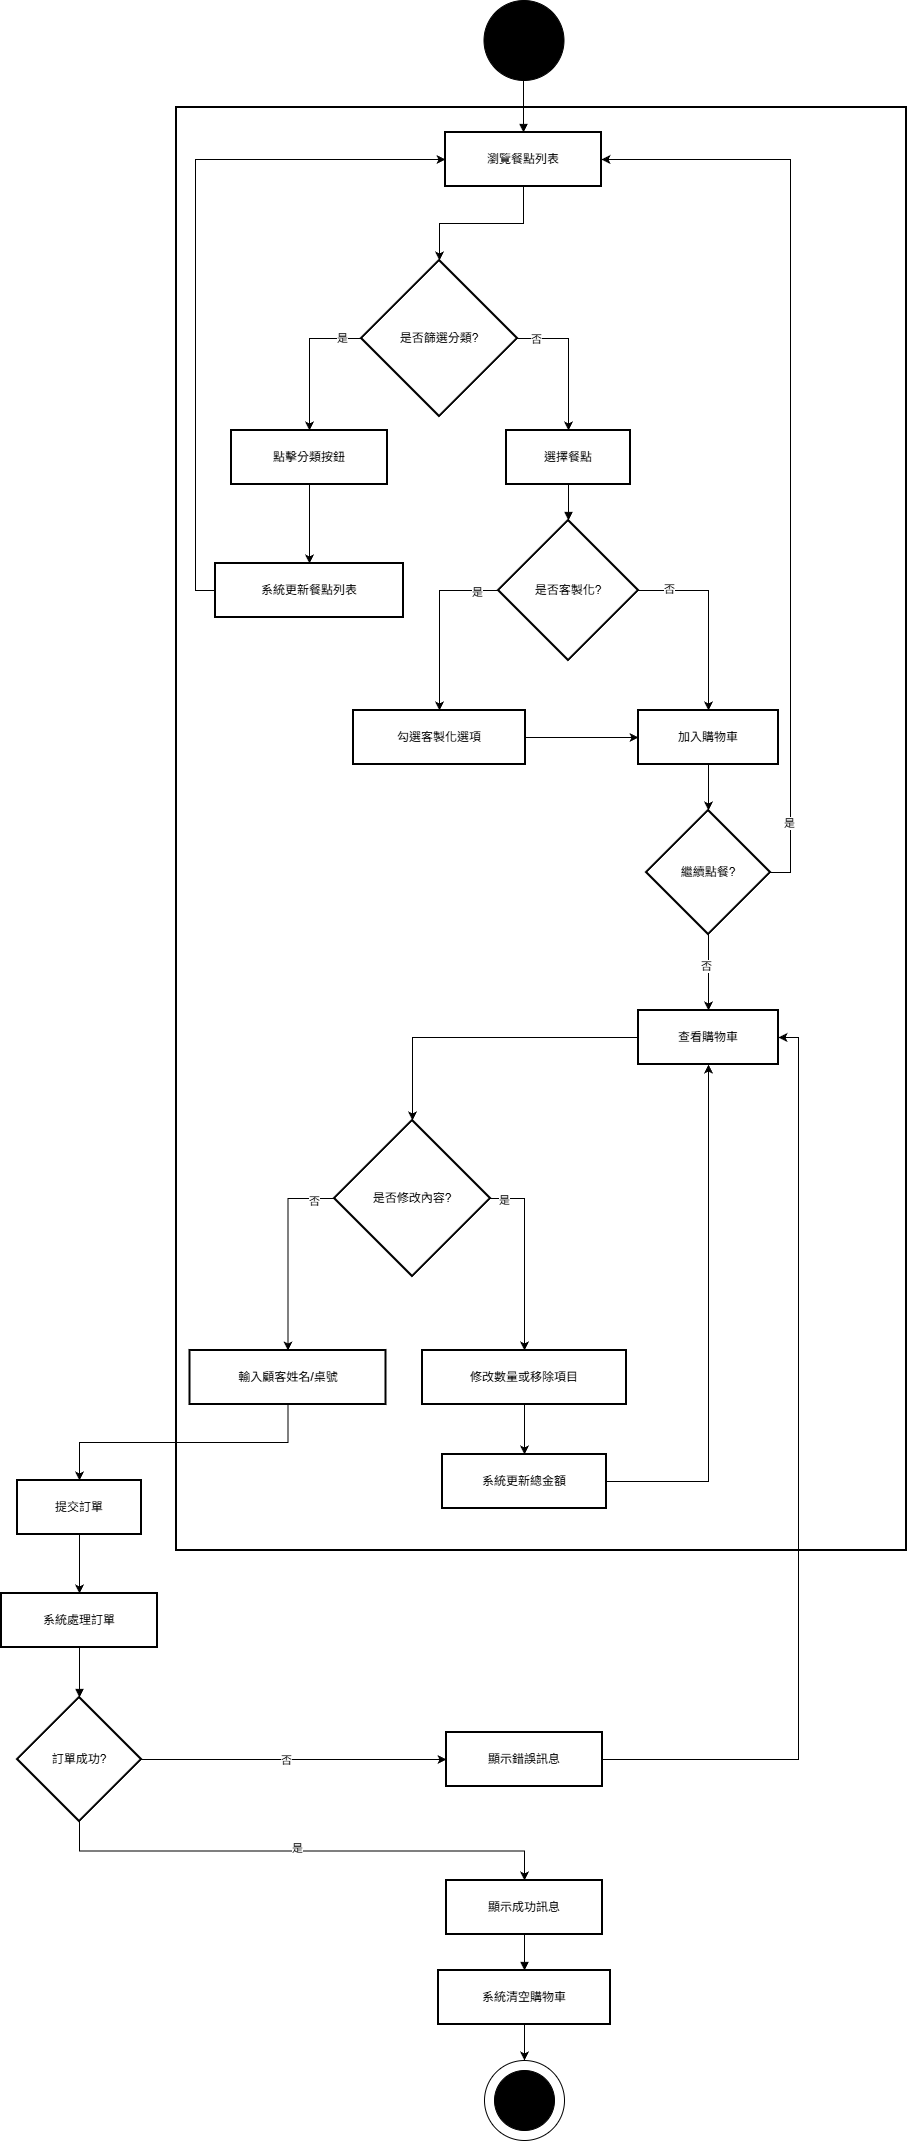

The diagram above was exported from draw.io. Its source (the exported page's mxGraphModel, read from the mxfile embedded in the PNG):
<mxGraphModel dx="1042" dy="562" grid="1" gridSize="10" guides="1" tooltips="1" connect="1" arrows="1" fold="1" page="1" pageScale="1" pageWidth="827" pageHeight="1169" math="0" shadow="0">
  <root>
    <mxCell id="0" />
    <mxCell id="1" parent="0" />
    <mxCell id="SRtwDNzibvURYg-u7-xe-1" parent="1" style="whiteSpace=wrap;strokeWidth=2;fillColor=none;" value="" vertex="1">
      <mxGeometry height="1443" width="730" x="195" y="117" as="geometry" />
    </mxCell>
    <mxCell id="61Y4g9aBZo10f52VjU4H-9" edge="1" parent="1" source="SRtwDNzibvURYg-u7-xe-3" style="edgeStyle=orthogonalEdgeStyle;rounded=0;orthogonalLoop=1;jettySize=auto;html=1;exitX=0.5;exitY=1;exitDx=0;exitDy=0;entryX=0.5;entryY=0;entryDx=0;entryDy=0;" target="SRtwDNzibvURYg-u7-xe-4">
      <mxGeometry relative="1" as="geometry" />
    </mxCell>
    <mxCell id="SRtwDNzibvURYg-u7-xe-3" parent="1" style="whiteSpace=wrap;strokeWidth=2;fillColor=default;" value="瀏覽餐點列表" vertex="1">
      <mxGeometry height="54" width="156" x="464" y="142" as="geometry" />
    </mxCell>
    <mxCell id="61Y4g9aBZo10f52VjU4H-3" edge="1" parent="1" source="SRtwDNzibvURYg-u7-xe-4" style="edgeStyle=orthogonalEdgeStyle;rounded=0;orthogonalLoop=1;jettySize=auto;html=1;exitX=0;exitY=0.5;exitDx=0;exitDy=0;entryX=0.5;entryY=0;entryDx=0;entryDy=0;" target="SRtwDNzibvURYg-u7-xe-5">
      <mxGeometry relative="1" as="geometry" />
    </mxCell>
    <mxCell id="61Y4g9aBZo10f52VjU4H-5" connectable="0" parent="61Y4g9aBZo10f52VjU4H-3" style="edgeLabel;html=1;align=center;verticalAlign=middle;resizable=0;points=[];" value="是" vertex="1">
      <mxGeometry relative="1" x="-0.7267" y="-1" as="geometry">
        <mxPoint as="offset" />
      </mxGeometry>
    </mxCell>
    <mxCell id="61Y4g9aBZo10f52VjU4H-4" edge="1" parent="1" source="SRtwDNzibvURYg-u7-xe-4" style="edgeStyle=orthogonalEdgeStyle;rounded=0;orthogonalLoop=1;jettySize=auto;html=1;exitX=1;exitY=0.5;exitDx=0;exitDy=0;entryX=0.5;entryY=0;entryDx=0;entryDy=0;" target="SRtwDNzibvURYg-u7-xe-7">
      <mxGeometry relative="1" as="geometry" />
    </mxCell>
    <mxCell id="61Y4g9aBZo10f52VjU4H-6" connectable="0" parent="61Y4g9aBZo10f52VjU4H-4" style="edgeLabel;html=1;align=center;verticalAlign=middle;resizable=0;points=[];" value="否" vertex="1">
      <mxGeometry relative="1" x="-0.6472" as="geometry">
        <mxPoint x="-7" as="offset" />
      </mxGeometry>
    </mxCell>
    <mxCell id="SRtwDNzibvURYg-u7-xe-4" parent="1" style="rhombus;strokeWidth=2;whiteSpace=wrap;fillColor=default;" value="是否篩選分類?" vertex="1">
      <mxGeometry height="156" width="156" x="380" y="270" as="geometry" />
    </mxCell>
    <mxCell id="61Y4g9aBZo10f52VjU4H-7" edge="1" parent="1" source="SRtwDNzibvURYg-u7-xe-5" style="edgeStyle=orthogonalEdgeStyle;rounded=0;orthogonalLoop=1;jettySize=auto;html=1;exitX=0.5;exitY=1;exitDx=0;exitDy=0;entryX=0.5;entryY=0;entryDx=0;entryDy=0;" target="SRtwDNzibvURYg-u7-xe-6">
      <mxGeometry relative="1" as="geometry" />
    </mxCell>
    <mxCell id="SRtwDNzibvURYg-u7-xe-5" parent="1" style="whiteSpace=wrap;strokeWidth=2;fillColor=default;" value="點擊分類按鈕" vertex="1">
      <mxGeometry height="54" width="156" x="250" y="440" as="geometry" />
    </mxCell>
    <mxCell id="61Y4g9aBZo10f52VjU4H-8" edge="1" parent="1" source="SRtwDNzibvURYg-u7-xe-6" style="edgeStyle=orthogonalEdgeStyle;rounded=0;orthogonalLoop=1;jettySize=auto;html=1;exitX=0;exitY=0.5;exitDx=0;exitDy=0;entryX=0;entryY=0.5;entryDx=0;entryDy=0;" target="SRtwDNzibvURYg-u7-xe-3">
      <mxGeometry relative="1" as="geometry" />
    </mxCell>
    <mxCell id="SRtwDNzibvURYg-u7-xe-6" parent="1" style="whiteSpace=wrap;strokeWidth=2;fillColor=default;" value="系統更新餐點列表" vertex="1">
      <mxGeometry height="54" width="188" x="234" y="573" as="geometry" />
    </mxCell>
    <mxCell id="SRtwDNzibvURYg-u7-xe-7" parent="1" style="whiteSpace=wrap;strokeWidth=2;fillColor=default;" value="選擇餐點" vertex="1">
      <mxGeometry height="54" width="124" x="525" y="440" as="geometry" />
    </mxCell>
    <mxCell id="61Y4g9aBZo10f52VjU4H-10" edge="1" parent="1" source="SRtwDNzibvURYg-u7-xe-8" style="edgeStyle=orthogonalEdgeStyle;rounded=0;orthogonalLoop=1;jettySize=auto;html=1;exitX=0;exitY=0.5;exitDx=0;exitDy=0;entryX=0.5;entryY=0;entryDx=0;entryDy=0;" target="SRtwDNzibvURYg-u7-xe-9">
      <mxGeometry relative="1" as="geometry" />
    </mxCell>
    <mxCell id="61Y4g9aBZo10f52VjU4H-12" connectable="0" parent="61Y4g9aBZo10f52VjU4H-10" style="edgeLabel;html=1;align=center;verticalAlign=middle;resizable=0;points=[];" value="是" vertex="1">
      <mxGeometry relative="1" x="-0.7576" y="1" as="geometry">
        <mxPoint as="offset" />
      </mxGeometry>
    </mxCell>
    <mxCell id="61Y4g9aBZo10f52VjU4H-11" edge="1" parent="1" source="SRtwDNzibvURYg-u7-xe-8" style="edgeStyle=orthogonalEdgeStyle;rounded=0;orthogonalLoop=1;jettySize=auto;html=1;exitX=1;exitY=0.5;exitDx=0;exitDy=0;entryX=0.5;entryY=0;entryDx=0;entryDy=0;" target="SRtwDNzibvURYg-u7-xe-10">
      <mxGeometry relative="1" as="geometry" />
    </mxCell>
    <mxCell id="61Y4g9aBZo10f52VjU4H-13" connectable="0" parent="61Y4g9aBZo10f52VjU4H-11" style="edgeLabel;html=1;align=center;verticalAlign=middle;resizable=0;points=[];" value="否" vertex="1">
      <mxGeometry relative="1" x="-0.6879" y="2" as="geometry">
        <mxPoint as="offset" />
      </mxGeometry>
    </mxCell>
    <mxCell id="SRtwDNzibvURYg-u7-xe-8" parent="1" style="rhombus;strokeWidth=2;whiteSpace=wrap;fillColor=default;" value="是否客製化?" vertex="1">
      <mxGeometry height="140" width="140" x="517" y="530" as="geometry" />
    </mxCell>
    <mxCell id="61Y4g9aBZo10f52VjU4H-14" edge="1" parent="1" source="SRtwDNzibvURYg-u7-xe-9" style="edgeStyle=orthogonalEdgeStyle;rounded=0;orthogonalLoop=1;jettySize=auto;html=1;exitX=1;exitY=0.5;exitDx=0;exitDy=0;entryX=0;entryY=0.5;entryDx=0;entryDy=0;" target="SRtwDNzibvURYg-u7-xe-10">
      <mxGeometry relative="1" as="geometry" />
    </mxCell>
    <mxCell id="SRtwDNzibvURYg-u7-xe-9" parent="1" style="whiteSpace=wrap;strokeWidth=2;fillColor=default;" value="勾選客製化選項" vertex="1">
      <mxGeometry height="54" width="172" x="372" y="720" as="geometry" />
    </mxCell>
    <mxCell id="61Y4g9aBZo10f52VjU4H-15" edge="1" parent="1" source="SRtwDNzibvURYg-u7-xe-10" style="edgeStyle=orthogonalEdgeStyle;rounded=0;orthogonalLoop=1;jettySize=auto;html=1;exitX=0.5;exitY=1;exitDx=0;exitDy=0;entryX=0.5;entryY=0;entryDx=0;entryDy=0;" target="SRtwDNzibvURYg-u7-xe-11">
      <mxGeometry relative="1" as="geometry" />
    </mxCell>
    <mxCell id="SRtwDNzibvURYg-u7-xe-10" parent="1" style="whiteSpace=wrap;strokeWidth=2;fillColor=default;" value="加入購物車" vertex="1">
      <mxGeometry height="54" width="140" x="657" y="720" as="geometry" />
    </mxCell>
    <mxCell id="61Y4g9aBZo10f52VjU4H-16" edge="1" parent="1" source="SRtwDNzibvURYg-u7-xe-11" style="edgeStyle=orthogonalEdgeStyle;rounded=0;orthogonalLoop=1;jettySize=auto;html=1;exitX=1;exitY=0.5;exitDx=0;exitDy=0;entryX=1;entryY=0.5;entryDx=0;entryDy=0;" target="SRtwDNzibvURYg-u7-xe-3">
      <mxGeometry relative="1" as="geometry" />
    </mxCell>
    <mxCell id="61Y4g9aBZo10f52VjU4H-17" connectable="0" parent="61Y4g9aBZo10f52VjU4H-16" style="edgeLabel;html=1;align=center;verticalAlign=middle;resizable=0;points=[];" value="是" vertex="1">
      <mxGeometry relative="1" x="-0.8482" y="2" as="geometry">
        <mxPoint as="offset" />
      </mxGeometry>
    </mxCell>
    <mxCell id="61Y4g9aBZo10f52VjU4H-19" edge="1" parent="1" source="SRtwDNzibvURYg-u7-xe-11" style="edgeStyle=orthogonalEdgeStyle;rounded=0;orthogonalLoop=1;jettySize=auto;html=1;exitX=0.5;exitY=1;exitDx=0;exitDy=0;entryX=0.5;entryY=0;entryDx=0;entryDy=0;" target="SRtwDNzibvURYg-u7-xe-12">
      <mxGeometry relative="1" as="geometry" />
    </mxCell>
    <mxCell id="61Y4g9aBZo10f52VjU4H-20" connectable="0" parent="61Y4g9aBZo10f52VjU4H-19" style="edgeLabel;html=1;align=center;verticalAlign=middle;resizable=0;points=[];" value="否" vertex="1">
      <mxGeometry relative="1" x="-0.1838" y="-3" as="geometry">
        <mxPoint as="offset" />
      </mxGeometry>
    </mxCell>
    <mxCell id="SRtwDNzibvURYg-u7-xe-11" parent="1" style="rhombus;strokeWidth=2;whiteSpace=wrap;fillColor=default;" value="繼續點餐?" vertex="1">
      <mxGeometry height="124" width="124" x="665" y="820" as="geometry" />
    </mxCell>
    <mxCell id="61Y4g9aBZo10f52VjU4H-21" edge="1" parent="1" source="SRtwDNzibvURYg-u7-xe-12" style="edgeStyle=orthogonalEdgeStyle;rounded=0;orthogonalLoop=1;jettySize=auto;html=1;exitX=0;exitY=0.5;exitDx=0;exitDy=0;entryX=0.5;entryY=0;entryDx=0;entryDy=0;" target="SRtwDNzibvURYg-u7-xe-13">
      <mxGeometry relative="1" as="geometry" />
    </mxCell>
    <mxCell id="SRtwDNzibvURYg-u7-xe-12" parent="1" style="whiteSpace=wrap;strokeWidth=2;fillColor=default;" value="查看購物車" vertex="1">
      <mxGeometry height="54" width="140" x="657" y="1020" as="geometry" />
    </mxCell>
    <mxCell id="61Y4g9aBZo10f52VjU4H-22" edge="1" parent="1" source="SRtwDNzibvURYg-u7-xe-13" style="edgeStyle=orthogonalEdgeStyle;rounded=0;orthogonalLoop=1;jettySize=auto;html=1;exitX=0;exitY=0.5;exitDx=0;exitDy=0;entryX=0.5;entryY=0;entryDx=0;entryDy=0;" target="SRtwDNzibvURYg-u7-xe-16">
      <mxGeometry relative="1" as="geometry" />
    </mxCell>
    <mxCell id="61Y4g9aBZo10f52VjU4H-39" connectable="0" parent="61Y4g9aBZo10f52VjU4H-22" style="edgeLabel;html=1;align=center;verticalAlign=middle;resizable=0;points=[];" value="否" vertex="1">
      <mxGeometry relative="1" x="-0.7869" y="2" as="geometry">
        <mxPoint as="offset" />
      </mxGeometry>
    </mxCell>
    <mxCell id="61Y4g9aBZo10f52VjU4H-23" edge="1" parent="1" source="SRtwDNzibvURYg-u7-xe-13" style="edgeStyle=orthogonalEdgeStyle;rounded=0;orthogonalLoop=1;jettySize=auto;html=1;exitX=1;exitY=0.5;exitDx=0;exitDy=0;entryX=0.5;entryY=0;entryDx=0;entryDy=0;" target="SRtwDNzibvURYg-u7-xe-14">
      <mxGeometry relative="1" as="geometry" />
    </mxCell>
    <mxCell id="61Y4g9aBZo10f52VjU4H-38" connectable="0" parent="61Y4g9aBZo10f52VjU4H-23" style="edgeLabel;html=1;align=center;verticalAlign=middle;resizable=0;points=[];" value="是" vertex="1">
      <mxGeometry relative="1" x="-0.8618" y="-1" as="geometry">
        <mxPoint as="offset" />
      </mxGeometry>
    </mxCell>
    <mxCell id="SRtwDNzibvURYg-u7-xe-13" parent="1" style="rhombus;strokeWidth=2;whiteSpace=wrap;fillColor=default;" value="是否修改內容?" vertex="1">
      <mxGeometry height="156" width="156" x="353" y="1130" as="geometry" />
    </mxCell>
    <mxCell id="61Y4g9aBZo10f52VjU4H-27" edge="1" parent="1" source="SRtwDNzibvURYg-u7-xe-14" style="edgeStyle=orthogonalEdgeStyle;rounded=0;orthogonalLoop=1;jettySize=auto;html=1;exitX=0.5;exitY=1;exitDx=0;exitDy=0;entryX=0.5;entryY=0;entryDx=0;entryDy=0;" target="SRtwDNzibvURYg-u7-xe-15">
      <mxGeometry relative="1" as="geometry" />
    </mxCell>
    <mxCell id="SRtwDNzibvURYg-u7-xe-14" parent="1" style="whiteSpace=wrap;strokeWidth=2;fillColor=default;" value="修改數量或移除項目" vertex="1">
      <mxGeometry height="54" width="204" x="441" y="1360" as="geometry" />
    </mxCell>
    <mxCell id="61Y4g9aBZo10f52VjU4H-37" edge="1" parent="1" source="SRtwDNzibvURYg-u7-xe-15" style="edgeStyle=orthogonalEdgeStyle;rounded=0;orthogonalLoop=1;jettySize=auto;html=1;exitX=1;exitY=0.5;exitDx=0;exitDy=0;entryX=0.5;entryY=1;entryDx=0;entryDy=0;" target="SRtwDNzibvURYg-u7-xe-12">
      <mxGeometry relative="1" as="geometry" />
    </mxCell>
    <mxCell id="SRtwDNzibvURYg-u7-xe-15" parent="1" style="whiteSpace=wrap;strokeWidth=2;fillColor=default;" value="系統更新總金額" vertex="1">
      <mxGeometry height="54" width="164" x="461" y="1464" as="geometry" />
    </mxCell>
    <mxCell id="61Y4g9aBZo10f52VjU4H-29" edge="1" parent="1" source="SRtwDNzibvURYg-u7-xe-16" style="edgeStyle=orthogonalEdgeStyle;rounded=0;orthogonalLoop=1;jettySize=auto;html=1;exitX=0.5;exitY=1;exitDx=0;exitDy=0;entryX=0.5;entryY=0;entryDx=0;entryDy=0;" target="SRtwDNzibvURYg-u7-xe-17">
      <mxGeometry relative="1" as="geometry">
        <mxPoint x="100" y="1491" as="targetPoint" />
      </mxGeometry>
    </mxCell>
    <mxCell id="SRtwDNzibvURYg-u7-xe-16" parent="1" style="whiteSpace=wrap;strokeWidth=2;fillColor=default;" value="輸入顧客姓名/桌號" vertex="1">
      <mxGeometry height="54" width="196" x="208.5" y="1360" as="geometry" />
    </mxCell>
    <mxCell id="3vA2g-9e-kYgTfsAQ2Af-1" edge="1" parent="1" source="SRtwDNzibvURYg-u7-xe-17" style="edgeStyle=orthogonalEdgeStyle;rounded=0;orthogonalLoop=1;jettySize=auto;html=1;exitX=0.5;exitY=1;exitDx=0;exitDy=0;entryX=0.5;entryY=0;entryDx=0;entryDy=0;" target="SRtwDNzibvURYg-u7-xe-18">
      <mxGeometry relative="1" as="geometry" />
    </mxCell>
    <mxCell id="SRtwDNzibvURYg-u7-xe-17" parent="1" style="whiteSpace=wrap;strokeWidth=2;fillColor=default;" value="提交訂單" vertex="1">
      <mxGeometry height="54" width="124" x="36" y="1490" as="geometry" />
    </mxCell>
    <mxCell id="SRtwDNzibvURYg-u7-xe-18" parent="1" style="whiteSpace=wrap;strokeWidth=2;fillColor=default;" value="系統處理訂單" vertex="1">
      <mxGeometry height="54" width="156" x="20" y="1603" as="geometry" />
    </mxCell>
    <mxCell id="61Y4g9aBZo10f52VjU4H-30" edge="1" parent="1" source="SRtwDNzibvURYg-u7-xe-19" style="edgeStyle=orthogonalEdgeStyle;rounded=0;orthogonalLoop=1;jettySize=auto;html=1;exitX=0.5;exitY=1;exitDx=0;exitDy=0;entryX=0.5;entryY=0;entryDx=0;entryDy=0;" target="SRtwDNzibvURYg-u7-xe-21">
      <mxGeometry relative="1" as="geometry" />
    </mxCell>
    <mxCell id="61Y4g9aBZo10f52VjU4H-33" connectable="0" parent="61Y4g9aBZo10f52VjU4H-30" style="edgeLabel;html=1;align=center;verticalAlign=middle;resizable=0;points=[];" value="是" vertex="1">
      <mxGeometry relative="1" x="-0.0447" y="3" as="geometry">
        <mxPoint x="6" as="offset" />
      </mxGeometry>
    </mxCell>
    <mxCell id="61Y4g9aBZo10f52VjU4H-31" edge="1" parent="1" source="SRtwDNzibvURYg-u7-xe-19" style="edgeStyle=orthogonalEdgeStyle;rounded=0;orthogonalLoop=1;jettySize=auto;html=1;exitX=1;exitY=0.5;exitDx=0;exitDy=0;entryX=0;entryY=0.5;entryDx=0;entryDy=0;" target="SRtwDNzibvURYg-u7-xe-20">
      <mxGeometry relative="1" as="geometry" />
    </mxCell>
    <mxCell id="61Y4g9aBZo10f52VjU4H-32" connectable="0" parent="61Y4g9aBZo10f52VjU4H-31" style="edgeLabel;html=1;align=center;verticalAlign=middle;resizable=0;points=[];" value="否" vertex="1">
      <mxGeometry relative="1" x="-0.0589" as="geometry">
        <mxPoint as="offset" />
      </mxGeometry>
    </mxCell>
    <mxCell id="SRtwDNzibvURYg-u7-xe-19" parent="1" style="rhombus;strokeWidth=2;whiteSpace=wrap;fillColor=default;" value="訂單成功?" vertex="1">
      <mxGeometry height="124" width="124" x="36" y="1707" as="geometry" />
    </mxCell>
    <mxCell id="61Y4g9aBZo10f52VjU4H-35" edge="1" parent="1" source="SRtwDNzibvURYg-u7-xe-20" style="edgeStyle=orthogonalEdgeStyle;rounded=0;orthogonalLoop=1;jettySize=auto;html=1;exitX=1;exitY=0.5;exitDx=0;exitDy=0;entryX=1;entryY=0.5;entryDx=0;entryDy=0;" target="SRtwDNzibvURYg-u7-xe-12">
      <mxGeometry relative="1" as="geometry" />
    </mxCell>
    <mxCell id="SRtwDNzibvURYg-u7-xe-20" parent="1" style="whiteSpace=wrap;strokeWidth=2;fillColor=default;" value="顯示錯誤訊息" vertex="1">
      <mxGeometry height="54" width="156" x="465" y="1742" as="geometry" />
    </mxCell>
    <mxCell id="SRtwDNzibvURYg-u7-xe-21" parent="1" style="whiteSpace=wrap;strokeWidth=2;fillColor=default;" value="顯示成功訊息" vertex="1">
      <mxGeometry height="54" width="156" x="465" y="1890" as="geometry" />
    </mxCell>
    <mxCell id="61Y4g9aBZo10f52VjU4H-43" edge="1" parent="1" source="SRtwDNzibvURYg-u7-xe-22" style="edgeStyle=orthogonalEdgeStyle;rounded=0;orthogonalLoop=1;jettySize=auto;html=1;exitX=0.5;exitY=1;exitDx=0;exitDy=0;entryX=0.5;entryY=0;entryDx=0;entryDy=0;" target="61Y4g9aBZo10f52VjU4H-41">
      <mxGeometry relative="1" as="geometry" />
    </mxCell>
    <mxCell id="SRtwDNzibvURYg-u7-xe-22" parent="1" style="whiteSpace=wrap;strokeWidth=2;fillColor=default;" value="系統清空購物車" vertex="1">
      <mxGeometry height="54" width="172" x="457" y="1980" as="geometry" />
    </mxCell>
    <mxCell id="SRtwDNzibvURYg-u7-xe-24" edge="1" parent="1" style="curved=1;startArrow=none;endArrow=block;exitX=0.49;exitY=1;entryX=0.5;entryY=0;rounded=0;" target="SRtwDNzibvURYg-u7-xe-3" value="">
      <mxGeometry relative="1" as="geometry">
        <Array as="points" />
        <mxPoint x="542.0000000000002" y="67" as="sourcePoint" />
      </mxGeometry>
    </mxCell>
    <mxCell id="SRtwDNzibvURYg-u7-xe-30" edge="1" parent="1" source="SRtwDNzibvURYg-u7-xe-7" style="curved=1;startArrow=none;endArrow=block;exitX=0.5;exitY=1;entryX=0.5;entryY=0;rounded=0;" target="SRtwDNzibvURYg-u7-xe-8" value="">
      <mxGeometry relative="1" as="geometry">
        <Array as="points" />
      </mxGeometry>
    </mxCell>
    <mxCell id="SRtwDNzibvURYg-u7-xe-44" edge="1" parent="1" source="SRtwDNzibvURYg-u7-xe-18" style="curved=1;startArrow=none;endArrow=block;exitX=0.5;exitY=0.99;entryX=0.5;entryY=0;rounded=0;" target="SRtwDNzibvURYg-u7-xe-19" value="">
      <mxGeometry relative="1" as="geometry">
        <Array as="points" />
      </mxGeometry>
    </mxCell>
    <mxCell id="SRtwDNzibvURYg-u7-xe-48" edge="1" parent="1" source="SRtwDNzibvURYg-u7-xe-21" style="curved=1;startArrow=none;endArrow=block;exitX=0.5;exitY=1.01;entryX=0.5;entryY=0.01;rounded=0;" target="SRtwDNzibvURYg-u7-xe-22" value="">
      <mxGeometry relative="1" as="geometry">
        <Array as="points" />
      </mxGeometry>
    </mxCell>
    <mxCell id="61Y4g9aBZo10f52VjU4H-40" parent="1" style="ellipse;whiteSpace=wrap;html=1;aspect=fixed;fillColor=#000000;" value="" vertex="1">
      <mxGeometry height="80" width="80" x="502.5" y="10" as="geometry" />
    </mxCell>
    <mxCell id="61Y4g9aBZo10f52VjU4H-41" parent="1" style="ellipse;whiteSpace=wrap;html=1;aspect=fixed;" value="" vertex="1">
      <mxGeometry height="80" width="80" x="503" y="2070" as="geometry" />
    </mxCell>
    <mxCell id="61Y4g9aBZo10f52VjU4H-42" parent="1" style="ellipse;whiteSpace=wrap;html=1;aspect=fixed;labelBackgroundColor=none;fillColor=#000000;" value="" vertex="1">
      <mxGeometry height="60" width="60" x="513" y="2080" as="geometry" />
    </mxCell>
  </root>
</mxGraphModel>